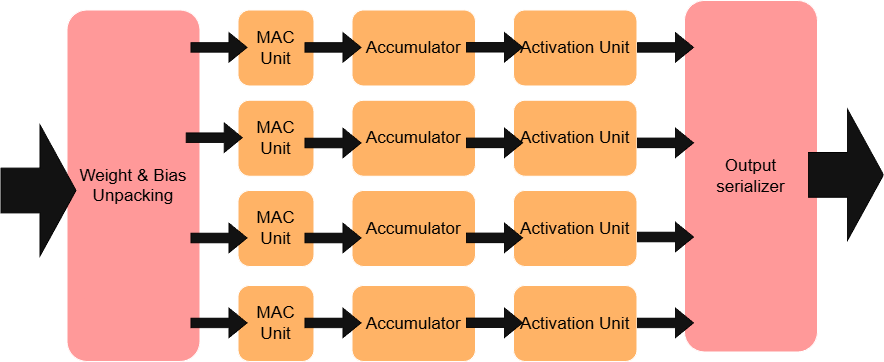

The diagram above was exported from draw.io. Its source (the exported page's mxGraphModel, read from the mxfile embedded in the PNG):
<mxGraphModel dx="1882" dy="768" grid="1" gridSize="10" guides="1" tooltips="1" connect="1" arrows="1" fold="1" page="1" pageScale="1" pageWidth="850" pageHeight="1100" background="light-dark(#FFFFFF,#FFFFFF)" math="0" shadow="0">
  <root>
    <mxCell id="Q7WaPVg67kfzovxPLibj-0" />
    <mxCell id="Q7WaPVg67kfzovxPLibj-1" parent="Q7WaPVg67kfzovxPLibj-0" />
    <mxCell id="wXPxgul3Cp3iVqzm4YBX-32" parent="Q7WaPVg67kfzovxPLibj-1" style="rounded=1;whiteSpace=wrap;html=1;fillColor=light-dark(#FFFFFF,#FF9999);" value="&lt;font style=&quot;color: light-dark(rgb(0, 0, 0), rgb(0, 0, 0));&quot;&gt;&lt;span style=&quot;font-size: 18px;&quot;&gt;Output&lt;/span&gt;&lt;/font&gt;&lt;div&gt;&lt;font style=&quot;color: light-dark(rgb(0, 0, 0), rgb(0, 0, 0));&quot;&gt;&lt;span style=&quot;font-size: 18px;&quot;&gt;serializer&lt;/span&gt;&lt;/font&gt;&lt;/div&gt;" vertex="1">
      <mxGeometry height="370" width="140" x="670" y="300" as="geometry" />
    </mxCell>
    <mxCell id="wXPxgul3Cp3iVqzm4YBX-24" parent="Q7WaPVg67kfzovxPLibj-1" style="rounded=1;whiteSpace=wrap;html=1;fillColor=light-dark(#FFFFFF,#FFB366);" value="&lt;font style=&quot;color: light-dark(rgb(0, 0, 0), rgb(0, 0, 0));&quot;&gt;&lt;span style=&quot;font-size: 18px;&quot;&gt;Activation Unit&lt;/span&gt;&lt;/font&gt;" vertex="1">
      <mxGeometry height="80" width="130" x="490" y="310" as="geometry" />
    </mxCell>
    <mxCell id="wXPxgul3Cp3iVqzm4YBX-25" parent="Q7WaPVg67kfzovxPLibj-1" style="rounded=1;whiteSpace=wrap;html=1;fillColor=light-dark(#FFFFFF,#FFB366);" value="&lt;span style=&quot;font-size: 18px;&quot;&gt;&lt;font style=&quot;color: light-dark(rgb(0, 0, 0), rgb(0, 0, 0));&quot;&gt;Activation Unit&lt;/font&gt;&lt;/span&gt;" vertex="1">
      <mxGeometry height="80" width="130" x="490" y="405" as="geometry" />
    </mxCell>
    <mxCell id="wXPxgul3Cp3iVqzm4YBX-26" parent="Q7WaPVg67kfzovxPLibj-1" style="rounded=1;whiteSpace=wrap;html=1;fillColor=light-dark(#FFFFFF,#FFB366);" value="&lt;font style=&quot;color: light-dark(rgb(0, 0, 0), rgb(0, 0, 0));&quot;&gt;&lt;span style=&quot;font-size: 18px;&quot;&gt;Activation Unit&lt;/span&gt;&lt;/font&gt;" vertex="1">
      <mxGeometry height="80" width="130" x="490" y="500" as="geometry" />
    </mxCell>
    <mxCell id="wXPxgul3Cp3iVqzm4YBX-27" parent="Q7WaPVg67kfzovxPLibj-1" style="rounded=1;whiteSpace=wrap;html=1;fillColor=light-dark(#FFFFFF,#FFB366);" value="&lt;span style=&quot;font-size: 18px;&quot;&gt;&lt;font style=&quot;color: light-dark(rgb(0, 0, 0), rgb(0, 0, 0));&quot;&gt;Activation Unit&lt;/font&gt;&lt;/span&gt;" vertex="1">
      <mxGeometry height="80" width="130" x="490" y="600" as="geometry" />
    </mxCell>
    <mxCell id="wXPxgul3Cp3iVqzm4YBX-28" edge="1" parent="Q7WaPVg67kfzovxPLibj-1" style="shape=flexArrow;endArrow=classic;html=1;rounded=0;strokeColor=light-dark(#000000,#000000);fillColor=default;" value="">
      <mxGeometry height="50" relative="1" width="50" as="geometry">
        <mxPoint x="620" y="349.40999999999997" as="sourcePoint" />
        <mxPoint x="680" y="349.40999999999997" as="targetPoint" />
      </mxGeometry>
    </mxCell>
    <mxCell id="wXPxgul3Cp3iVqzm4YBX-29" edge="1" parent="Q7WaPVg67kfzovxPLibj-1" style="shape=flexArrow;endArrow=classic;html=1;rounded=0;strokeColor=light-dark(#000000,#000000);fillColor=default;" value="">
      <mxGeometry height="50" relative="1" width="50" as="geometry">
        <mxPoint x="620" y="449.88" as="sourcePoint" />
        <mxPoint x="680" y="449.88" as="targetPoint" />
      </mxGeometry>
    </mxCell>
    <mxCell id="wXPxgul3Cp3iVqzm4YBX-30" edge="1" parent="Q7WaPVg67kfzovxPLibj-1" style="shape=flexArrow;endArrow=classic;html=1;rounded=0;strokeColor=light-dark(#000000,#000000);fillColor=default;" value="">
      <mxGeometry height="50" relative="1" width="50" as="geometry">
        <mxPoint x="620" y="549" as="sourcePoint" />
        <mxPoint x="680" y="549" as="targetPoint" />
      </mxGeometry>
    </mxCell>
    <mxCell id="wXPxgul3Cp3iVqzm4YBX-31" edge="1" parent="Q7WaPVg67kfzovxPLibj-1" style="shape=flexArrow;endArrow=classic;html=1;rounded=0;strokeColor=light-dark(#000000,#000000);fillColor=default;" value="">
      <mxGeometry height="50" relative="1" width="50" as="geometry">
        <mxPoint x="620" y="639.41" as="sourcePoint" />
        <mxPoint x="680" y="639.41" as="targetPoint" />
      </mxGeometry>
    </mxCell>
    <mxCell id="wXPxgul3Cp3iVqzm4YBX-11" parent="Q7WaPVg67kfzovxPLibj-1" style="rounded=1;whiteSpace=wrap;html=1;fillColor=light-dark(#FFFFFF,#FFB366);" value="&lt;font style=&quot;color: light-dark(rgb(0, 0, 0), rgb(0, 0, 0));&quot;&gt;&lt;span style=&quot;font-size: 18px;&quot;&gt;Accumulator&lt;/span&gt;&lt;/font&gt;" vertex="1">
      <mxGeometry height="80" width="130" x="320" y="310" as="geometry" />
    </mxCell>
    <mxCell id="wXPxgul3Cp3iVqzm4YBX-12" parent="Q7WaPVg67kfzovxPLibj-1" style="rounded=1;whiteSpace=wrap;html=1;fillColor=light-dark(#FFFFFF,#FFB366);" value="&lt;span style=&quot;font-size: 18px;&quot;&gt;&lt;font style=&quot;color: light-dark(rgb(0, 0, 0), rgb(0, 0, 0));&quot;&gt;Accumulator&lt;/font&gt;&lt;/span&gt;" vertex="1">
      <mxGeometry height="80" width="130" x="320" y="405" as="geometry" />
    </mxCell>
    <mxCell id="wXPxgul3Cp3iVqzm4YBX-13" parent="Q7WaPVg67kfzovxPLibj-1" style="rounded=1;whiteSpace=wrap;html=1;fillColor=light-dark(#FFFFFF,#FFB366);" value="&lt;span style=&quot;font-size: 18px;&quot;&gt;&lt;font style=&quot;color: light-dark(rgb(0, 0, 0), rgb(0, 0, 0));&quot;&gt;Accumulator&lt;/font&gt;&lt;/span&gt;" vertex="1">
      <mxGeometry height="80" width="130" x="320" y="500" as="geometry" />
    </mxCell>
    <mxCell id="wXPxgul3Cp3iVqzm4YBX-14" parent="Q7WaPVg67kfzovxPLibj-1" style="rounded=1;whiteSpace=wrap;html=1;fillColor=light-dark(#FFFFFF,#FFB366);" value="&lt;span style=&quot;font-size: 18px;&quot;&gt;&lt;font style=&quot;color: light-dark(rgb(0, 0, 0), rgb(0, 0, 0));&quot;&gt;Accumulator&lt;/font&gt;&lt;/span&gt;" vertex="1">
      <mxGeometry height="80" width="130" x="320" y="600" as="geometry" />
    </mxCell>
    <mxCell id="wXPxgul3Cp3iVqzm4YBX-15" edge="1" parent="Q7WaPVg67kfzovxPLibj-1" style="shape=flexArrow;endArrow=classic;html=1;rounded=0;strokeColor=light-dark(#000000,#000000);fillColor=default;" value="">
      <mxGeometry height="50" relative="1" width="50" as="geometry">
        <mxPoint x="440" y="349.28999999999996" as="sourcePoint" />
        <mxPoint x="500" y="349.28999999999996" as="targetPoint" />
      </mxGeometry>
    </mxCell>
    <mxCell id="wXPxgul3Cp3iVqzm4YBX-16" edge="1" parent="Q7WaPVg67kfzovxPLibj-1" style="shape=flexArrow;endArrow=classic;html=1;rounded=0;strokeColor=light-dark(#000000,#000000);fillColor=default;" value="">
      <mxGeometry height="50" relative="1" width="50" as="geometry">
        <mxPoint x="440" y="449.88" as="sourcePoint" />
        <mxPoint x="500" y="449.88" as="targetPoint" />
      </mxGeometry>
    </mxCell>
    <mxCell id="wXPxgul3Cp3iVqzm4YBX-17" edge="1" parent="Q7WaPVg67kfzovxPLibj-1" style="shape=flexArrow;endArrow=classic;html=1;rounded=0;strokeColor=light-dark(#000000,#000000);fillColor=default;" value="">
      <mxGeometry height="50" relative="1" width="50" as="geometry">
        <mxPoint x="440" y="549.88" as="sourcePoint" />
        <mxPoint x="500" y="549.88" as="targetPoint" />
      </mxGeometry>
    </mxCell>
    <mxCell id="wXPxgul3Cp3iVqzm4YBX-18" edge="1" parent="Q7WaPVg67kfzovxPLibj-1" style="shape=flexArrow;endArrow=classic;html=1;rounded=0;strokeColor=light-dark(#000000,#000000);fillColor=default;" value="">
      <mxGeometry height="50" relative="1" width="50" as="geometry">
        <mxPoint x="440" y="639.29" as="sourcePoint" />
        <mxPoint x="500" y="639.29" as="targetPoint" />
      </mxGeometry>
    </mxCell>
    <mxCell id="c_PoVRur_o3XyLqCK2D4-0" parent="Q7WaPVg67kfzovxPLibj-1" style="rounded=1;whiteSpace=wrap;html=1;fillColor=light-dark(#FFFFFF,#FF9999);" value="&lt;font style=&quot;color: light-dark(rgb(0, 0, 0), rgb(0, 0, 0)); font-size: 18px;&quot;&gt;Weight &amp;amp; Bias&lt;/font&gt;&lt;div&gt;&lt;font style=&quot;color: light-dark(rgb(0, 0, 0), rgb(0, 0, 0)); font-size: 18px;&quot;&gt;Unpacking&lt;/font&gt;&lt;/div&gt;" vertex="1">
      <mxGeometry height="370" width="140" x="20" y="310" as="geometry" />
    </mxCell>
    <mxCell id="wXPxgul3Cp3iVqzm4YBX-34" edge="1" parent="Q7WaPVg67kfzovxPLibj-1" source="wXPxgul3Cp3iVqzm4YBX-0" style="edgeStyle=orthogonalEdgeStyle;rounded=0;orthogonalLoop=1;jettySize=auto;html=1;" target="c_PoVRur_o3XyLqCK2D4-0" value="">
      <mxGeometry relative="1" as="geometry" />
    </mxCell>
    <mxCell id="wXPxgul3Cp3iVqzm4YBX-0" parent="Q7WaPVg67kfzovxPLibj-1" style="rounded=1;whiteSpace=wrap;html=1;fillColor=light-dark(#FFFFFF,#FFB366);" value="&lt;font style=&quot;color: light-dark(rgb(0, 0, 0), rgb(0, 0, 0)); font-size: 18px;&quot;&gt;MAC&lt;/font&gt;&lt;div&gt;&lt;font style=&quot;color: light-dark(rgb(0, 0, 0), rgb(0, 0, 0)); font-size: 18px;&quot;&gt;Unit&lt;/font&gt;&lt;/div&gt;" vertex="1">
      <mxGeometry height="80" width="80" x="200" y="310" as="geometry" />
    </mxCell>
    <mxCell id="wXPxgul3Cp3iVqzm4YBX-4" parent="Q7WaPVg67kfzovxPLibj-1" style="rounded=1;whiteSpace=wrap;html=1;fillColor=light-dark(#FFFFFF,#FFB366);" value="&lt;font style=&quot;color: light-dark(rgb(0, 0, 0), rgb(0, 0, 0)); font-size: 18px;&quot;&gt;MAC&lt;/font&gt;&lt;div&gt;&lt;font style=&quot;color: light-dark(rgb(0, 0, 0), rgb(0, 0, 0)); font-size: 18px;&quot;&gt;Unit&lt;/font&gt;&lt;/div&gt;" vertex="1">
      <mxGeometry height="80" width="80" x="200" y="405" as="geometry" />
    </mxCell>
    <mxCell id="wXPxgul3Cp3iVqzm4YBX-5" parent="Q7WaPVg67kfzovxPLibj-1" style="rounded=1;whiteSpace=wrap;html=1;fillColor=light-dark(#FFFFFF,#FFB366);" value="&lt;font style=&quot;color: light-dark(rgb(0, 0, 0), rgb(0, 0, 0)); font-size: 18px;&quot;&gt;MAC&lt;/font&gt;&lt;div&gt;&lt;font style=&quot;color: light-dark(rgb(0, 0, 0), rgb(0, 0, 0)); font-size: 18px;&quot;&gt;Unit&lt;/font&gt;&lt;/div&gt;" vertex="1">
      <mxGeometry height="80" width="80" x="200" y="500" as="geometry" />
    </mxCell>
    <mxCell id="wXPxgul3Cp3iVqzm4YBX-6" parent="Q7WaPVg67kfzovxPLibj-1" style="rounded=1;whiteSpace=wrap;html=1;fillColor=light-dark(#FFFFFF,#FFB366);" value="&lt;font style=&quot;color: light-dark(rgb(0, 0, 0), rgb(0, 0, 0)); font-size: 18px;&quot;&gt;MAC&lt;/font&gt;&lt;div&gt;&lt;font style=&quot;color: light-dark(rgb(0, 0, 0), rgb(0, 0, 0)); font-size: 18px;&quot;&gt;Unit&lt;/font&gt;&lt;/div&gt;" vertex="1">
      <mxGeometry height="80" width="80" x="200" y="600" as="geometry" />
    </mxCell>
    <mxCell id="wXPxgul3Cp3iVqzm4YBX-7" edge="1" parent="Q7WaPVg67kfzovxPLibj-1" style="shape=flexArrow;endArrow=classic;html=1;rounded=0;strokeColor=light-dark(#000000,#000000);fillColor=default;" value="">
      <mxGeometry height="50" relative="1" width="50" as="geometry">
        <mxPoint x="270" y="349.40999999999997" as="sourcePoint" />
        <mxPoint x="330" y="349.40999999999997" as="targetPoint" />
      </mxGeometry>
    </mxCell>
    <mxCell id="wXPxgul3Cp3iVqzm4YBX-8" edge="1" parent="Q7WaPVg67kfzovxPLibj-1" style="shape=flexArrow;endArrow=classic;html=1;rounded=0;strokeColor=light-dark(#000000,#000000);fillColor=default;" value="">
      <mxGeometry height="50" relative="1" width="50" as="geometry">
        <mxPoint x="270" y="450" as="sourcePoint" />
        <mxPoint x="330" y="450" as="targetPoint" />
      </mxGeometry>
    </mxCell>
    <mxCell id="wXPxgul3Cp3iVqzm4YBX-9" edge="1" parent="Q7WaPVg67kfzovxPLibj-1" style="shape=flexArrow;endArrow=classic;html=1;rounded=0;strokeColor=light-dark(#000000,#000000);fillColor=default;" value="">
      <mxGeometry height="50" relative="1" width="50" as="geometry">
        <mxPoint x="270" y="550" as="sourcePoint" />
        <mxPoint x="330" y="550" as="targetPoint" />
      </mxGeometry>
    </mxCell>
    <mxCell id="wXPxgul3Cp3iVqzm4YBX-10" edge="1" parent="Q7WaPVg67kfzovxPLibj-1" style="shape=flexArrow;endArrow=classic;html=1;rounded=0;strokeColor=light-dark(#000000,#000000);fillColor=default;" value="">
      <mxGeometry height="50" relative="1" width="50" as="geometry">
        <mxPoint x="270" y="639.41" as="sourcePoint" />
        <mxPoint x="330" y="639.41" as="targetPoint" />
      </mxGeometry>
    </mxCell>
    <mxCell id="wXPxgul3Cp3iVqzm4YBX-20" edge="1" parent="Q7WaPVg67kfzovxPLibj-1" style="shape=flexArrow;endArrow=classic;html=1;rounded=0;strokeColor=light-dark(#000000,#000000);fillColor=default;" value="">
      <mxGeometry height="50" relative="1" width="50" as="geometry">
        <mxPoint x="150" y="349.41" as="sourcePoint" />
        <mxPoint x="210" y="349.41" as="targetPoint" />
      </mxGeometry>
    </mxCell>
    <mxCell id="wXPxgul3Cp3iVqzm4YBX-21" edge="1" parent="Q7WaPVg67kfzovxPLibj-1" style="shape=flexArrow;endArrow=classic;html=1;rounded=0;strokeColor=light-dark(#000000,#000000);fillColor=default;" value="">
      <mxGeometry height="50" relative="1" width="50" as="geometry">
        <mxPoint x="145" y="444.41" as="sourcePoint" />
        <mxPoint x="205" y="444.41" as="targetPoint" />
      </mxGeometry>
    </mxCell>
    <mxCell id="wXPxgul3Cp3iVqzm4YBX-22" edge="1" parent="Q7WaPVg67kfzovxPLibj-1" style="shape=flexArrow;endArrow=classic;html=1;rounded=0;strokeColor=light-dark(#000000,#000000);fillColor=default;" value="">
      <mxGeometry height="50" relative="1" width="50" as="geometry">
        <mxPoint x="150" y="550" as="sourcePoint" />
        <mxPoint x="210" y="550" as="targetPoint" />
      </mxGeometry>
    </mxCell>
    <mxCell id="wXPxgul3Cp3iVqzm4YBX-23" edge="1" parent="Q7WaPVg67kfzovxPLibj-1" style="shape=flexArrow;endArrow=classic;html=1;rounded=0;strokeColor=light-dark(#000000,#000000);fillColor=default;" value="">
      <mxGeometry height="50" relative="1" width="50" as="geometry">
        <mxPoint x="150" y="639.41" as="sourcePoint" />
        <mxPoint x="210" y="639.41" as="targetPoint" />
      </mxGeometry>
    </mxCell>
    <mxCell id="wXPxgul3Cp3iVqzm4YBX-35" edge="1" parent="Q7WaPVg67kfzovxPLibj-1" style="shape=flexArrow;endArrow=classic;html=1;rounded=0;strokeColor=light-dark(#000000,#000000);fillColor=default;endWidth=90;endSize=12.314285714285713;width=47.142857142857146;" value="">
      <mxGeometry height="50" relative="1" width="50" as="geometry">
        <mxPoint x="-50" y="500" as="sourcePoint" />
        <mxPoint x="30" y="500" as="targetPoint" />
      </mxGeometry>
    </mxCell>
    <mxCell id="wXPxgul3Cp3iVqzm4YBX-36" edge="1" parent="Q7WaPVg67kfzovxPLibj-1" style="shape=flexArrow;endArrow=classic;html=1;rounded=0;strokeColor=light-dark(#000000,#000000);fillColor=default;endWidth=90;endSize=12.314285714285713;width=47.142857142857146;" value="">
      <mxGeometry height="50" relative="1" width="50" as="geometry">
        <mxPoint x="800" y="483.57" as="sourcePoint" />
        <mxPoint x="880" y="483.57" as="targetPoint" />
      </mxGeometry>
    </mxCell>
  </root>
</mxGraphModel>